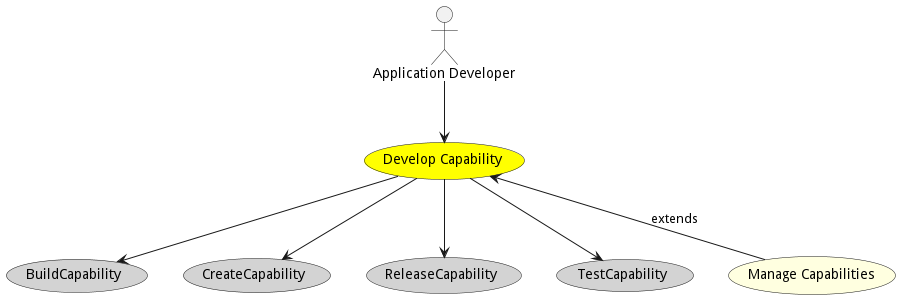

The diagram above was rendered by PlantUML. Its source (embedded in the PNG):
@startuml


usecase "Develop Capability" as DevelopCapability #yellow

Actor "Application Developer" as ApplicationDeveloper

ApplicationDeveloper --> DevelopCapability



usecase "BuildCapability" as BuildCapability #lightgrey

DevelopCapability --> BuildCapability

usecase "CreateCapability" as CreateCapability #lightgrey

DevelopCapability --> CreateCapability

usecase "ReleaseCapability" as ReleaseCapability #lightgrey

DevelopCapability --> ReleaseCapability

usecase "TestCapability" as TestCapability #lightgrey

DevelopCapability --> TestCapability



usecase "Manage Capabilities" as ManageCapabilities #lightyellow

DevelopCapability <-- ManageCapabilities : extends







@enduml